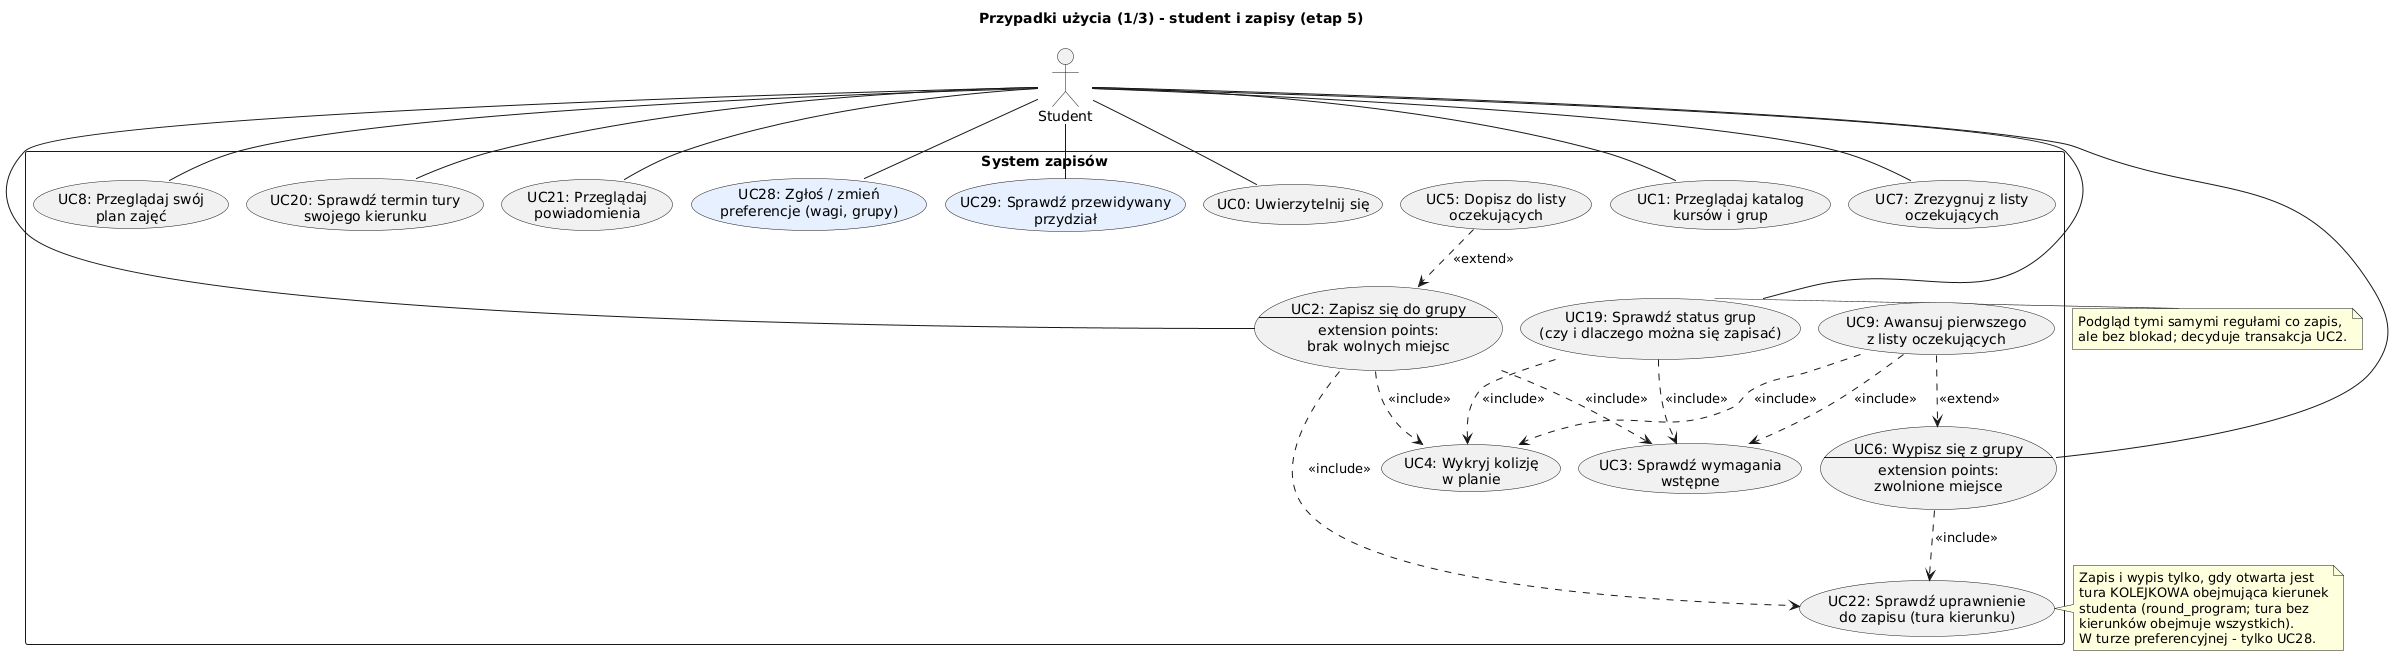

The diagram above was rendered by PlantUML. Its source (embedded in the PNG):
@startuml przypadki_uzycia_student
!pragma layout smetana
top to bottom direction
title Przypadki użycia (1/3) - student i zapisy (etap 5)
skinparam shadowing false

actor "Student" as S

rectangle "System zapisów" {
  usecase "UC0: Uwierzytelnij się" as UC0
  usecase "UC1: Przeglądaj katalog\nkursów i grup" as UC1
  usecase UC2 as "UC2: Zapisz się do grupy
--
extension points:
brak wolnych miejsc"
  usecase "UC3: Sprawdź wymagania\nwstępne" as UC3
  usecase "UC4: Wykryj kolizję\nw planie" as UC4
  usecase "UC5: Dopisz do listy\noczekujących" as UC5
  usecase UC6 as "UC6: Wypisz się z grupy
--
extension points:
zwolnione miejsce"
  usecase "UC7: Zrezygnuj z listy\noczekujących" as UC7
  usecase "UC8: Przeglądaj swój\nplan zajęć" as UC8
  usecase "UC9: Awansuj pierwszego\nz listy oczekujących" as UC9
  usecase "UC19: Sprawdź status grup\n(czy i dlaczego można się zapisać)" as UC19
  usecase "UC20: Sprawdź termin tury\nswojego kierunku" as UC20
  usecase "UC21: Przeglądaj\npowiadomienia" as UC21
  usecase "UC22: Sprawdź uprawnienie\ndo zapisu (tura kierunku)" as UC22
  usecase "UC28: Zgłoś / zmień\npreferencje (wagi, grupy)" as UC28 #E7F0FF
  usecase "UC29: Sprawdź przewidywany\nprzydział" as UC29 #E7F0FF
}

S -- UC0
S -- UC1
S -- UC2
S -- UC6
S -- UC7
S -- UC8
S -- UC19
S -- UC20
S -- UC21
S -- UC28
S -- UC29


UC2 ..> UC22 : <<include>>
UC2 ..> UC3 : <<include>>
UC2 ..> UC4 : <<include>>
UC5 ..> UC2 : <<extend>>
UC6 ..> UC22 : <<include>>
UC9 ..> UC6 : <<extend>>
UC9 ..> UC3 : <<include>>
UC9 ..> UC4 : <<include>>
UC19 ..> UC3 : <<include>>
UC19 ..> UC4 : <<include>>

note right of UC22
  Zapis i wypis tylko, gdy otwarta jest
  tura KOLEJKOWA obejmująca kierunek
  studenta (round_program; tura bez
  kierunków obejmuje wszystkich).
  W turze preferencyjnej - tylko UC28.
end note
note left of UC19
  Podgląd tymi samymi regułami co zapis,
  ale bez blokad; decyduje transakcja UC2.
end note
@enduml